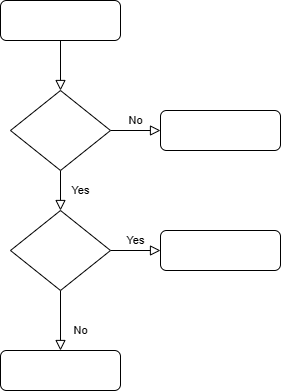

The diagram above was exported from draw.io. Its source (the exported page's mxGraphModel, read from the mxfile embedded in the PNG):
<mxGraphModel dx="1426" dy="793" grid="1" gridSize="10" guides="1" tooltips="1" connect="1" arrows="1" fold="1" page="1" pageScale="1" pageWidth="827" pageHeight="1169" math="0" shadow="0">
  <root>
    <mxCell id="WIyWlLk6GJQsqaUBKTNV-0" />
    <mxCell id="WIyWlLk6GJQsqaUBKTNV-1" parent="WIyWlLk6GJQsqaUBKTNV-0" />
    <mxCell id="WIyWlLk6GJQsqaUBKTNV-2" value="" style="rounded=0;html=1;jettySize=auto;orthogonalLoop=1;fontSize=11;endArrow=block;endFill=0;endSize=8;strokeWidth=1;shadow=0;labelBackgroundColor=none;edgeStyle=orthogonalEdgeStyle;" parent="WIyWlLk6GJQsqaUBKTNV-1" source="WIyWlLk6GJQsqaUBKTNV-3" target="WIyWlLk6GJQsqaUBKTNV-6" edge="1">
      <mxGeometry relative="1" as="geometry" />
    </mxCell>
    <mxCell id="WIyWlLk6GJQsqaUBKTNV-3" value="" style="rounded=1;whiteSpace=wrap;html=1;fontSize=12;glass=0;strokeWidth=1;shadow=0;" parent="WIyWlLk6GJQsqaUBKTNV-1" vertex="1">
      <mxGeometry x="160" y="80" width="120" height="40" as="geometry" />
    </mxCell>
    <mxCell id="WIyWlLk6GJQsqaUBKTNV-4" value="Yes" style="rounded=0;html=1;jettySize=auto;orthogonalLoop=1;fontSize=11;endArrow=block;endFill=0;endSize=8;strokeWidth=1;shadow=0;labelBackgroundColor=none;edgeStyle=orthogonalEdgeStyle;" parent="WIyWlLk6GJQsqaUBKTNV-1" source="WIyWlLk6GJQsqaUBKTNV-6" target="WIyWlLk6GJQsqaUBKTNV-10" edge="1">
      <mxGeometry y="20" relative="1" as="geometry">
        <mxPoint as="offset" />
      </mxGeometry>
    </mxCell>
    <mxCell id="WIyWlLk6GJQsqaUBKTNV-5" value="No" style="edgeStyle=orthogonalEdgeStyle;rounded=0;html=1;jettySize=auto;orthogonalLoop=1;fontSize=11;endArrow=block;endFill=0;endSize=8;strokeWidth=1;shadow=0;labelBackgroundColor=none;" parent="WIyWlLk6GJQsqaUBKTNV-1" source="WIyWlLk6GJQsqaUBKTNV-6" target="WIyWlLk6GJQsqaUBKTNV-7" edge="1">
      <mxGeometry y="10" relative="1" as="geometry">
        <mxPoint as="offset" />
      </mxGeometry>
    </mxCell>
    <mxCell id="WIyWlLk6GJQsqaUBKTNV-6" value="" style="rhombus;whiteSpace=wrap;html=1;shadow=0;fontFamily=Helvetica;fontSize=12;align=center;strokeWidth=1;spacing=6;spacingTop=-4;" parent="WIyWlLk6GJQsqaUBKTNV-1" vertex="1">
      <mxGeometry x="170" y="170" width="100" height="80" as="geometry" />
    </mxCell>
    <mxCell id="WIyWlLk6GJQsqaUBKTNV-7" value="" style="rounded=1;whiteSpace=wrap;html=1;fontSize=12;glass=0;strokeWidth=1;shadow=0;" parent="WIyWlLk6GJQsqaUBKTNV-1" vertex="1">
      <mxGeometry x="320" y="190" width="120" height="40" as="geometry" />
    </mxCell>
    <mxCell id="WIyWlLk6GJQsqaUBKTNV-8" value="No" style="rounded=0;html=1;jettySize=auto;orthogonalLoop=1;fontSize=11;endArrow=block;endFill=0;endSize=8;strokeWidth=1;shadow=0;labelBackgroundColor=none;edgeStyle=orthogonalEdgeStyle;" parent="WIyWlLk6GJQsqaUBKTNV-1" source="WIyWlLk6GJQsqaUBKTNV-10" target="WIyWlLk6GJQsqaUBKTNV-11" edge="1">
      <mxGeometry x="0.3333" y="20" relative="1" as="geometry">
        <mxPoint as="offset" />
      </mxGeometry>
    </mxCell>
    <mxCell id="WIyWlLk6GJQsqaUBKTNV-9" value="Yes" style="edgeStyle=orthogonalEdgeStyle;rounded=0;html=1;jettySize=auto;orthogonalLoop=1;fontSize=11;endArrow=block;endFill=0;endSize=8;strokeWidth=1;shadow=0;labelBackgroundColor=none;" parent="WIyWlLk6GJQsqaUBKTNV-1" source="WIyWlLk6GJQsqaUBKTNV-10" target="WIyWlLk6GJQsqaUBKTNV-12" edge="1">
      <mxGeometry y="10" relative="1" as="geometry">
        <mxPoint as="offset" />
      </mxGeometry>
    </mxCell>
    <mxCell id="WIyWlLk6GJQsqaUBKTNV-10" value="" style="rhombus;whiteSpace=wrap;html=1;shadow=0;fontFamily=Helvetica;fontSize=12;align=center;strokeWidth=1;spacing=6;spacingTop=-4;" parent="WIyWlLk6GJQsqaUBKTNV-1" vertex="1">
      <mxGeometry x="170" y="290" width="100" height="80" as="geometry" />
    </mxCell>
    <mxCell id="WIyWlLk6GJQsqaUBKTNV-11" value="" style="rounded=1;whiteSpace=wrap;html=1;fontSize=12;glass=0;strokeWidth=1;shadow=0;" parent="WIyWlLk6GJQsqaUBKTNV-1" vertex="1">
      <mxGeometry x="160" y="430" width="120" height="40" as="geometry" />
    </mxCell>
    <mxCell id="WIyWlLk6GJQsqaUBKTNV-12" value="" style="rounded=1;whiteSpace=wrap;html=1;fontSize=12;glass=0;strokeWidth=1;shadow=0;" parent="WIyWlLk6GJQsqaUBKTNV-1" vertex="1">
      <mxGeometry x="320" y="310" width="120" height="40" as="geometry" />
    </mxCell>
  </root>
</mxGraphModel>